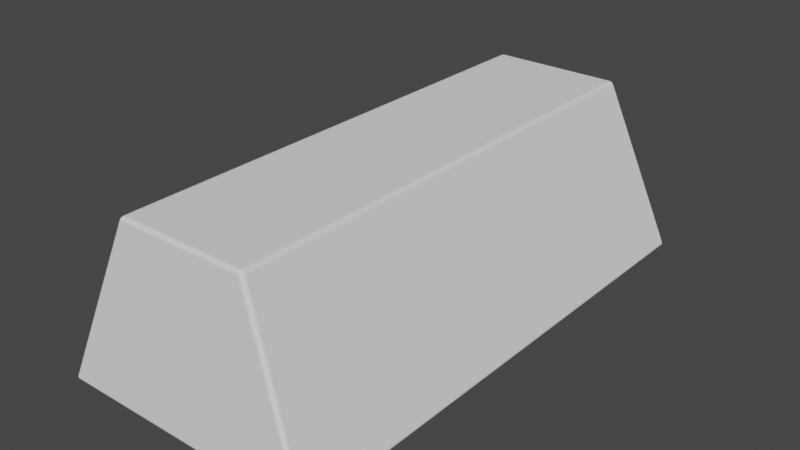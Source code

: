 # Source: iron-ingot.blend  (saved by Blender 3.5.10; exported with 4.5.12 LTS)
import bpy
from mathutils import Matrix  # noqa: F401  (used for matrix-valued properties, if any)

bpy.ops.wm.read_factory_settings(use_empty=True)
scene = bpy.context.scene
scene.name = 'Scene'

# ---- collections
col_collection = bpy.data.collections.new('Collection'); scene.collection.children.link(col_collection)

# ---- world
world_world = bpy.data.worlds.new('World'); scene.world = world_world
world_world.use_nodes = True; world_world.node_tree.nodes.clear()
_N = world_world.node_tree.nodes; _L = world_world.node_tree.links
n0 = _N.new('ShaderNodeOutputWorld'); n0.name = 'World Output'; n0.location = (300, 300)
n1 = _N.new('ShaderNodeBackground'); n1.name = 'Background'; n1.location = (10, 300)
n1.inputs[0].default_value = (0.05088, 0.05088, 0.05088, 1.0)
_L.new(n1.outputs[0], n0.inputs[0])
n0.is_active_output = True
world_world.color = (0.05088, 0.05088, 0.05088)
world_world.use_sun_shadow = False
world_world.sun_shadow_jitter_overblur = 0.0

# ---- meshes
me_cube_001 = bpy.data.meshes.new('Cube.001')
me_cube_001.from_pydata([(-0.485, -0.985, -1.203e-07), (-0.478, -0.9985, 0.01492), (-0.4945, -0.9835, 0.01394), (-0.4838, -0.9923, 0.002173), (-0.492, -0.9848, 0.001683), (-0.4905, -0.9918, 0.003801), (-0.4859, -0.9965, 0.01461), (-0.4812, -0.9972, 0.007651), (-0.4887, -0.9953, 0.007657), (-0.4955, -0.9843, 0.006801), (-0.492, -0.991, 0.01425), (-0.493, -0.9914, 0.007404), (-0.2398, -0.9375, 0.6151), (-0.235, -0.921, 0.63), (-0.2555, -0.9223, 0.6161), (-0.2373, -0.9348, 0.6223), (-0.2475, -0.9355, 0.6154), (-0.2448, -0.9328, 0.6223), (-0.2434, -0.9211, 0.6283), (-0.2355, -0.9287, 0.6278), (-0.2435, -0.9286, 0.6262), (-0.2533, -0.9299, 0.6157), (-0.2509, -0.9216, 0.6232), (-0.2488, -0.9289, 0.6226), (-0.485, 0.985, -1.203e-07), (-0.4945, 0.9835, 0.01394), (-0.478, 0.9985, 0.01492), (-0.492, 0.9848, 0.001683), (-0.4838, 0.9923, 0.002173), (-0.4905, 0.9918, 0.003801), (-0.492, 0.991, 0.01425), (-0.4955, 0.9843, 0.006801), (-0.493, 0.9914, 0.007404), (-0.4812, 0.9972, 0.007651), (-0.4859, 0.9965, 0.01461), (-0.4887, 0.9953, 0.007657), (-0.235, 0.921, 0.63), (-0.2398, 0.9375, 0.6151), (-0.2555, 0.9223, 0.6161), (-0.2355, 0.9287, 0.6278), (-0.2434, 0.9211, 0.6283), (-0.2435, 0.9286, 0.6262), (-0.2475, 0.9355, 0.6154), (-0.2373, 0.9348, 0.6223), (-0.2448, 0.9328, 0.6223), (-0.2509, 0.9216, 0.6232), (-0.2533, 0.9299, 0.6157), (-0.2488, 0.9289, 0.6226), (0.485, -0.985, -1.203e-07), (0.4945, -0.9835, 0.01394), (0.478, -0.9985, 0.01492), (0.492, -0.9848, 0.001683), (0.4838, -0.9923, 0.002173), (0.4905, -0.9918, 0.003801), (0.492, -0.991, 0.01425), (0.4955, -0.9843, 0.006801), (0.493, -0.9914, 0.007404), (0.4812, -0.9972, 0.007651), (0.4859, -0.9965, 0.01461), (0.4887, -0.9953, 0.007657), (0.235, -0.921, 0.63), (0.2398, -0.9375, 0.6151), (0.2555, -0.9223, 0.6161), (0.2355, -0.9287, 0.6278), (0.2434, -0.9211, 0.6283), (0.2435, -0.9286, 0.6262), (0.2475, -0.9355, 0.6154), (0.2373, -0.9348, 0.6223), (0.2448, -0.9328, 0.6223), (0.2509, -0.9216, 0.6232), (0.2533, -0.9299, 0.6157), (0.2488, -0.9289, 0.6226), (0.485, 0.985, -1.203e-07), (0.478, 0.9985, 0.01492), (0.4945, 0.9835, 0.01394), (0.4838, 0.9923, 0.002173), (0.492, 0.9848, 0.001683), (0.4905, 0.9918, 0.003801), (0.4859, 0.9965, 0.01461), (0.4812, 0.9972, 0.007651), (0.4887, 0.9953, 0.007657), (0.4955, 0.9843, 0.006801), (0.492, 0.991, 0.01425), (0.493, 0.9914, 0.007404), (0.235, 0.921, 0.63), (0.2555, 0.9223, 0.6161), (0.2398, 0.9375, 0.6151), (0.2434, 0.9211, 0.6283), (0.2355, 0.9287, 0.6278), (0.2435, 0.9286, 0.6262), (0.2533, 0.9299, 0.6157), (0.2509, 0.9216, 0.6232), (0.2488, 0.9289, 0.6226), (0.2373, 0.9348, 0.6223), (0.2475, 0.9355, 0.6154), (0.2448, 0.9328, 0.6223)], [], [(50, 61, 12, 1), (74, 85, 62, 49), (84, 36, 13, 60), (2, 14, 38, 25), (26, 37, 86, 73), (0, 3, 5, 4), (3, 7, 8, 5), (1, 6, 8, 7), (6, 10, 11, 8), (2, 9, 11, 10), (9, 4, 5, 11), (5, 8, 11), (12, 15, 17, 16), (15, 19, 20, 17), (13, 18, 20, 19), (18, 22, 23, 20), (14, 21, 23, 22), (21, 16, 17, 23), (17, 20, 23), (24, 27, 29, 28), (27, 31, 32, 29), (25, 30, 32, 31), (30, 34, 35, 32), (26, 33, 35, 34), (33, 28, 29, 35), (29, 32, 35), (36, 39, 41, 40), (39, 43, 44, 41), (37, 42, 44, 43), (42, 46, 47, 44), (38, 45, 47, 46), (45, 40, 41, 47), (41, 44, 47), (48, 51, 53, 52), (51, 55, 56, 53), (49, 54, 56, 55), (54, 58, 59, 56), (50, 57, 59, 58), (57, 52, 53, 59), (53, 56, 59), (60, 63, 65, 64), (63, 67, 68, 65), (61, 66, 68, 67), (66, 70, 71, 68), (62, 69, 71, 70), (69, 64, 65, 71), (65, 68, 71), (72, 75, 77, 76), (75, 79, 80, 77), (73, 78, 80, 79), (78, 82, 83, 80), (74, 81, 83, 82), (81, 76, 77, 83), (77, 80, 83), (84, 87, 89, 88), (87, 91, 92, 89), (85, 90, 92, 91), (90, 94, 95, 92), (86, 93, 95, 94), (93, 88, 89, 95), (89, 92, 95), (24, 0, 4, 27), (27, 4, 9, 31), (31, 9, 2, 25), (1, 12, 16, 6), (6, 16, 21, 10), (10, 21, 14, 2), (13, 36, 40, 18), (18, 40, 45, 22), (22, 45, 38, 14), (37, 26, 34, 42), (42, 34, 30, 46), (46, 30, 25, 38), (72, 24, 28, 75), (75, 28, 33, 79), (79, 33, 26, 73), (36, 84, 88, 39), (39, 88, 93, 43), (43, 93, 86, 37), (85, 74, 82, 90), (90, 82, 78, 94), (94, 78, 73, 86), (48, 72, 76, 51), (51, 76, 81, 55), (55, 81, 74, 49), (84, 60, 64, 87), (87, 64, 69, 91), (91, 69, 62, 85), (61, 50, 58, 66), (66, 58, 54, 70), (70, 54, 49, 62), (0, 48, 52, 3), (3, 52, 57, 7), (7, 57, 50, 1), (60, 13, 19, 63), (63, 19, 15, 67), (67, 15, 12, 61), (24, 72, 48, 0)])
me_cube_001.polygons.foreach_set('use_smooth', [True] * 98)
_uv = me_cube_001.uv_layers.new(name='UVMap')
_uv.uv.foreach_set('vector', [0.7765, 0.9944, 0.5661, 0.9131, 0.5661, 0.748, 0.7765, 0.6654, 0.8124, 0.6564, 0.5864, 0.6361, 0.5875, 0.02258, 0.8136, 0.002256, 0.9855, 0.6474, 0.8216, 0.6474, 0.8216, 0.004809, 0.9855, 0.004809, 0.5772, 0.6564, 0.3513, 0.6361, 0.3524, 0.02258, 0.5784, 0.002256, 0.559, 0.9944, 0.3486, 0.9131, 0.3486, 0.748, 0.559, 0.6654, 0.003664, 0.6898, 0.004089, 0.6923, 0.00174, 0.6922, 0.001212, 0.6897, 0.7808, 0.6638, 0.779, 0.6644, 0.779, 0.662, 0.7802, 0.6615, 0.7765, 0.6654, 0.7766, 0.6628, 0.779, 0.662, 0.779, 0.6644, 0.5759, 0.6615, 0.5768, 0.6591, 0.5791, 0.6594, 0.5785, 0.6611, 0.5772, 0.6564, 0.5797, 0.6568, 0.5791, 0.6594, 0.5768, 0.6591, 0.5797, 0.6568, 0.5809, 0.6576, 0.58, 0.6599, 0.5791, 0.6594, 0.58, 0.6599, 0.5785, 0.6611, 0.5791, 0.6594, 0.5661, 0.748, 0.5635, 0.749, 0.5635, 0.7466, 0.566, 0.7455, 0.8208, 0.0, 0.8214, 0.002115, 0.8186, 0.002175, 0.8182, 0.0006862, 0.8216, 0.004809, 0.8187, 0.004757, 0.8186, 0.002175, 0.8214, 0.002115, 0.3457, 0.6364, 0.3483, 0.636, 0.3483, 0.6386, 0.3464, 0.6389, 0.3513, 0.6361, 0.3511, 0.6388, 0.3483, 0.6386, 0.3483, 0.636, 0.3511, 0.6388, 0.3504, 0.6412, 0.3478, 0.6403, 0.3483, 0.6386, 0.3478, 0.6403, 0.3464, 0.6389, 0.3483, 0.6386, 0.003664, 0.00254, 0.001212, 0.002607, 0.00174, 0.0001756, 0.00409, 0.0, 0.001212, 0.002607, 6.238e-08, 0.002797, 0.0008863, 0.0003093, 0.00174, 0.0001756, 0.5784, 0.002256, 0.578, 0.0, 0.5804, 3.801e-05, 0.5809, 0.002184, 0.559, 0.9997, 0.5591, 0.9973, 0.5614, 0.9983, 0.5614, 1.0, 0.559, 0.9944, 0.5615, 0.9956, 0.5614, 0.9983, 0.5591, 0.9973, 0.5615, 0.9956, 0.5633, 0.9968, 0.5627, 0.9992, 0.5614, 0.9983, 0.5627, 0.9992, 0.5614, 1.0, 0.5614, 0.9983, 0.8216, 0.6474, 0.8214, 0.6501, 0.8186, 0.65, 0.8187, 0.6475, 0.8214, 0.6501, 0.8208, 0.6522, 0.8182, 0.6515, 0.8186, 0.65, 0.3486, 0.9131, 0.3484, 0.9159, 0.3459, 0.915, 0.346, 0.9123, 0.3484, 0.9159, 0.3481, 0.9182, 0.3457, 0.9166, 0.3459, 0.915, 0.3524, 0.02258, 0.3495, 0.02299, 0.3494, 0.0208, 0.3522, 0.0203, 0.816, 0.6476, 0.8187, 0.6475, 0.8186, 0.65, 0.8167, 0.6502, 0.8186, 0.65, 0.8182, 0.6515, 0.8167, 0.6502, 0.3421, 0.6898, 0.3445, 0.6897, 0.344, 0.6922, 0.3416, 0.6923, 0.3445, 0.6897, 0.3457, 0.6895, 0.3448, 0.692, 0.344, 0.6922, 0.8136, 0.002256, 0.8132, 0.0, 0.8155, 3.797e-05, 0.816, 0.002184, 0.7765, 0.9997, 0.7766, 0.9973, 0.779, 0.9983, 0.7789, 1.0, 0.7765, 0.9944, 0.779, 0.9956, 0.779, 0.9983, 0.7766, 0.9973, 0.779, 0.9956, 0.7808, 0.9968, 0.7802, 0.9992, 0.779, 0.9983, 0.7802, 0.9992, 0.7789, 1.0, 0.779, 0.9983, 0.9855, 0.004809, 0.9857, 0.002115, 0.9885, 0.002175, 0.9885, 0.004757, 0.9857, 0.002115, 0.9863, 4.159e-08, 0.9889, 0.0006862, 0.9885, 0.002175, 0.5661, 0.9131, 0.566, 0.9159, 0.5635, 0.915, 0.5635, 0.9123, 0.566, 0.9159, 0.5657, 0.9182, 0.5633, 0.9166, 0.5635, 0.915, 0.5875, 0.02258, 0.5846, 0.02299, 0.5846, 0.0208, 0.5874, 0.0203, 0.9911, 0.004584, 0.9885, 0.004757, 0.9885, 0.002175, 0.9904, 0.002053, 0.9885, 0.002175, 0.9889, 0.0006862, 0.9904, 0.002053, 0.3421, 0.00254, 0.3416, 4.159e-08, 0.344, 0.0001756, 0.3445, 0.002607, 0.5633, 0.6638, 0.5615, 0.6644, 0.5614, 0.662, 0.5627, 0.6615, 0.559, 0.6654, 0.5591, 0.6628, 0.5614, 0.662, 0.5615, 0.6644, 0.811, 0.6615, 0.8119, 0.6591, 0.8143, 0.6594, 0.8137, 0.6611, 0.8124, 0.6564, 0.8148, 0.6568, 0.8143, 0.6594, 0.8119, 0.6591, 0.8148, 0.6568, 0.816, 0.6576, 0.8151, 0.6599, 0.8143, 0.6594, 0.8151, 0.6599, 0.8137, 0.6611, 0.8143, 0.6594, 0.9855, 0.6474, 0.9885, 0.6475, 0.9885, 0.65, 0.9857, 0.6501, 0.5809, 0.6364, 0.5835, 0.636, 0.5834, 0.6386, 0.5816, 0.6389, 0.5864, 0.6361, 0.5862, 0.6388, 0.5834, 0.6386, 0.5835, 0.636, 0.5862, 0.6388, 0.5856, 0.6412, 0.583, 0.6403, 0.5834, 0.6386, 0.3486, 0.748, 0.346, 0.749, 0.3459, 0.7466, 0.3484, 0.7455, 0.9863, 0.6522, 0.9857, 0.6501, 0.9885, 0.65, 0.9889, 0.6515, 0.5816, 0.6389, 0.5834, 0.6386, 0.583, 0.6403, 0.003664, 0.00254, 0.003664, 0.6898, 0.001212, 0.6897, 0.001212, 0.002607, 0.001212, 0.002607, 0.001212, 0.6897, 0.0, 0.6895, 6.238e-08, 0.002797, 0.5809, 0.002184, 0.5797, 0.6568, 0.5772, 0.6564, 0.5784, 0.002256, 0.7765, 0.6654, 0.5661, 0.748, 0.566, 0.7455, 0.7766, 0.6628, 0.5759, 0.6615, 0.3504, 0.6412, 0.3511, 0.6388, 0.5768, 0.6591, 0.5768, 0.6591, 0.3511, 0.6388, 0.3513, 0.6361, 0.5772, 0.6564, 0.8216, 0.004809, 0.8216, 0.6474, 0.8187, 0.6475, 0.8187, 0.004757, 0.8187, 0.004757, 0.8187, 0.6475, 0.816, 0.6476, 0.816, 0.004584, 0.3483, 0.636, 0.3495, 0.02299, 0.3524, 0.02258, 0.3513, 0.6361, 0.3486, 0.9131, 0.559, 0.9944, 0.5591, 0.9973, 0.3484, 0.9159, 0.3484, 0.9159, 0.5591, 0.9973, 0.559, 0.9997, 0.3481, 0.9182, 0.3522, 0.0203, 0.578, 0.0, 0.5784, 0.002256, 0.3524, 0.02258, 0.3421, 0.00254, 0.003664, 0.00254, 0.00409, 0.0, 0.3416, 4.159e-08, 0.5633, 0.6638, 0.5633, 0.9968, 0.5615, 0.9956, 0.5615, 0.6644, 0.5615, 0.6644, 0.5615, 0.9956, 0.559, 0.9944, 0.559, 0.6654, 0.8216, 0.6474, 0.9855, 0.6474, 0.9857, 0.6501, 0.8214, 0.6501, 0.8214, 0.6501, 0.9857, 0.6501, 0.9863, 0.6522, 0.8208, 0.6522, 0.346, 0.9123, 0.346, 0.749, 0.3486, 0.748, 0.3486, 0.9131, 0.5864, 0.6361, 0.8124, 0.6564, 0.8119, 0.6591, 0.5862, 0.6388, 0.5862, 0.6388, 0.8119, 0.6591, 0.811, 0.6615, 0.5856, 0.6412, 0.3484, 0.7455, 0.5591, 0.6628, 0.559, 0.6654, 0.3486, 0.748, 0.3421, 0.6898, 0.3421, 0.00254, 0.3445, 0.002607, 0.3445, 0.6897, 0.3445, 0.6897, 0.3445, 0.002607, 0.3457, 0.002797, 0.3457, 0.6895, 0.816, 0.002184, 0.8148, 0.6568, 0.8124, 0.6564, 0.8136, 0.002256, 0.9855, 0.6474, 0.9855, 0.004809, 0.9885, 0.004757, 0.9885, 0.6475, 0.9885, 0.6475, 0.9885, 0.004757, 0.9911, 0.004584, 0.9911, 0.6476, 0.5835, 0.636, 0.5846, 0.02299, 0.5875, 0.02258, 0.5864, 0.6361, 0.5661, 0.9131, 0.7765, 0.9944, 0.7766, 0.9973, 0.566, 0.9159, 0.566, 0.9159, 0.7766, 0.9973, 0.7765, 0.9997, 0.5657, 0.9182, 0.5874, 0.0203, 0.8132, 0.0, 0.8136, 0.002256, 0.5875, 0.02258, 0.003664, 0.6898, 0.3421, 0.6898, 0.3416, 0.6923, 0.004089, 0.6923, 0.7808, 0.6638, 0.7808, 0.9968, 0.779, 0.9956, 0.779, 0.6644, 0.779, 0.6644, 0.779, 0.9956, 0.7765, 0.9944, 0.7765, 0.6654, 0.9855, 0.004809, 0.8216, 0.004809, 0.8214, 0.002115, 0.9857, 0.002115, 0.9857, 0.002115, 0.8214, 0.002115, 0.8208, 0.0, 0.9863, 4.159e-08, 0.5635, 0.9123, 0.5635, 0.749, 0.5661, 0.748, 0.5661, 0.9131, 0.003664, 0.00254, 0.3421, 0.00254, 0.3421, 0.6898, 0.003664, 0.6898])
me_cube_001.update()

# ---- objects
ob_golden_ingot = bpy.data.objects.new('Golden-Ingot', me_cube_001)

# ---- transforms, parenting, visibility, modifiers, constraints
ob_golden_ingot.location = (0.0, 0.0, 0.0)
ob_golden_ingot.scale = (0.216, 0.216, 0.216)
_m = ob_golden_ingot.modifiers.new('WeightedNormal', 'WEIGHTED_NORMAL')

# ---- collection membership
col_collection.objects.link(ob_golden_ingot)

# ---- scene / render settings (as saved in the file)
scene.frame_start = 1; scene.frame_end = 250; scene.frame_set(0)
scene.render.engine = 'BLENDER_EEVEE_NEXT'
scene.cycles.sampling_pattern = 'TABULATED_SOBOL'
scene.view_settings.view_transform = 'Filmic'
bpy.context.view_layer.update()

# ---- added for rendering (the .blend has no active camera and no usable light): camera, sun
cam_auto = bpy.data.cameras.new('AutoCamera')
cam_auto.lens = 50.0
cam_auto.sensor_width = 36.0
cam_auto.clip_end = 1000.0
ob_auto_camera = bpy.data.objects.new('AutoCamera', cam_auto)
scene.collection.objects.link(ob_auto_camera)
ob_auto_camera.location = (0.46298, -0.555575, 0.438424)
ob_auto_camera.rotation_euler = (1.09748, -7.21219e-08, 0.694738)
scene.camera = ob_auto_camera
light_auto_sun = bpy.data.lights.new('AutoSun', 'SUN')
light_auto_sun.energy = 3.0
light_auto_sun.angle = 0.0523599
ob_auto_sun = bpy.data.objects.new('AutoSun', light_auto_sun)
scene.collection.objects.link(ob_auto_sun)
ob_auto_sun.rotation_euler = (0.872665, 0.174533, 0.523599)
bpy.context.view_layer.update()
